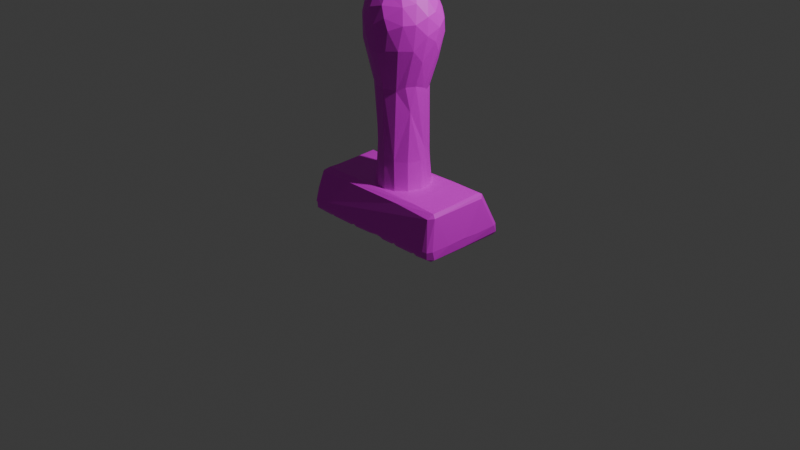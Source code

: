 # Source: stampThingie.blend  (saved by Blender 4.5.90; exported with 4.5.12 LTS)
import bpy
from mathutils import Matrix  # noqa: F401  (used for matrix-valued properties, if any)

bpy.ops.wm.read_factory_settings(use_empty=True)
scene = bpy.context.scene
scene.name = 'Scene'

# ---- collections
col_collection = bpy.data.collections.new('Collection'); scene.collection.children.link(col_collection)

# ---- images (referenced by path relative to the original .blend; pixels are not part of the script)
import os
ASSET_DIR = os.environ.get("B2B_ASSET_DIR", "")  # directory of the original .blend (textures are referenced by path, not embedded)
HERE = os.path.dirname(os.path.abspath(__file__))  # packed textures are extracted next to this script under _unpacked/

def load_image(name, relpath, width, height, colorspace="sRGB"):
    """Load a texture the original file referenced (path relative to the .blend, or extracted next to this script)."""
    p = next((c for c in (os.path.join(HERE, relpath), os.path.join(ASSET_DIR, relpath)) if relpath and os.path.exists(c)), "")
    if p:
        img = bpy.data.images.load(p, check_existing=True)
        img.name = name
    else:  # same state as the original file: an image datablock whose file is absent (Cycles renders it pink)
        img = bpy.data.images.new(name, width, height)
        img.source = "FILE"
        img.filepath = "//" + (relpath or name)
    img.colorspace_settings.name = colorspace
    return img
img_grid_png = load_image('grid.png', 'grid.png', 1024, 1024, 'sRGB')

# ---- materials (node trees are filled in below, after node groups)
mat_stampthingie = bpy.data.materials.new('stampThingie')

# ---- material node trees
mat_stampthingie.use_nodes = True; mat_stampthingie.node_tree.nodes.clear()
_N = mat_stampthingie.node_tree.nodes; _L = mat_stampthingie.node_tree.links
n0 = _N.new('ShaderNodeBsdfPrincipled'); n0.name = 'Principled BSDF'; n0.location = (-200, 100)
n1 = _N.new('ShaderNodeOutputMaterial'); n1.name = 'Material Output'; n1.location = (200, 100)
n2 = _N.new('ShaderNodeTexImage'); n2.name = 'Image Texture'; n2.location = (-490, 71)
n2.image = img_grid_png
_L.new(n0.outputs[0], n1.inputs[0])
_L.new(n2.outputs[0], n0.inputs[0])
n1.is_active_output = True

# ---- world
world_world = bpy.data.worlds.new('World'); scene.world = world_world
world_world.use_nodes = True; world_world.node_tree.nodes.clear()
_N = world_world.node_tree.nodes; _L = world_world.node_tree.links
n0 = _N.new('ShaderNodeOutputWorld'); n0.name = 'World Output'; n0.location = (200, 100)
n1 = _N.new('ShaderNodeBackground'); n1.name = 'Background'; n1.location = (-200, 100)
n1.inputs[0].default_value = (0.05088, 0.05088, 0.05088, 1.0)
_L.new(n1.outputs[0], n0.inputs[0])
n0.is_active_output = True
world_world.color = (0.05088, 0.05088, 0.05088)
world_world.sun_shadow_jitter_overblur = 0.0

# ---- cameras
cam_camera = bpy.data.cameras.new('Camera')
cam_camera.clip_end = 100.0
cam_camera.ortho_scale = 7.314

# ---- lights
light_light = bpy.data.lights.new('Light', 'POINT')
light_light.energy = 1000.0
light_light.shadow_soft_size = 0.1

# ---- meshes
me_stampthingie = bpy.data.meshes.new('stampthingie')
me_stampthingie.from_pydata([(-0.7781, 0.1435, 0.1092), (-0.7817, 0.3962, 0.1205), (-0.7747, -0.07333, 0.111), (-0.7795, -0.1266, 0.1208), (-0.7748, -0.4146, 0.1096), (-0.7426, -0.06677, -0.007832), (-0.774, -0.3532, 0.02617), (-0.7435, -0.4288, 0.2398), (-0.7768, 0.4314, 0.03481), (-0.7556, 0.4583, 0.1332), (-0.7404, -0.4542, 0.02204), (-0.7238, 0.0173, 0.4152), (-0.724, -0.3626, 0.4216), (-0.7262, 0.4863, 0.02094), (-0.7271, -0.4006, -0.007113), (-0.7209, -0.4849, 0.1094), (-0.7361, 0.2876, 0.398), (-0.7344, 0.4414, -0.006451), (-0.7184, -0.4751, 0.1012), (-0.7233, 0.4774, 0.1245), (-0.7095, -0.4746, 0.05027), (-0.6977, 0.2828, 0.4638), (-0.7012, 0.4086, 0.2701), (-0.6857, -0.3231, 0.453), (-0.6927, -0.4012, 0.4289), (-0.6781, 0.3025, 0.4493), (-0.6802, -0.04931, 0.4511), (-0.518, -0.2816, -0.006828), (-0.4865, 0.4879, 0.03885), (-0.5088, 0.1226, -0.007626), (-0.5008, -0.4725, 0.04982), (0.38, -0.4024, 0.435), (-0.5139, 0.448, -0.005646), (-0.529, -0.4434, 0.005247), (-0.3164, 0.2622, 0.4657), (-0.492, -0.3943, 0.01338), (-0.4759, 0.4518, 0.01389), (-0.4808, -0.04238, 0.01997), (-0.4804, 0.3806, 0.02541), (-0.4669, -0.4645, 0.02304), (-0.4562, -0.3676, -0.005447), (-0.4399, 0.473, -0.001086), (-0.4455, 0.153, -0.009622), (-0.1759, -0.3856, 0.4383), (0.4099, 0.4886, 0.06847), (-0.1933, 0.1694, -0.008978), (-0.2054, -0.353, -0.006899), (-0.2068, 0.4729, -0.0001743), (-0.1804, -0.06652, 0.4574), (-0.3247, -0.1148, 2.099), (-0.2171, -0.4511, 0.01195), (-0.1757, 0.03332, 0.4604), (-0.3442, 0.07793, 2.053), (-0.3041, 0.1739, 2.159), (-0.3397, 0.05746, 2.158), (-0.3075, 0.03717, 2.266), (-0.311, -0.09561, 2.216), (-0.3189, -0.05214, 1.914), (-0.3141, 0.06451, 1.871), (-0.2683, -0.1942, 1.926), (-0.2533, 0.1616, 1.78), (-0.2492, -0.2381, 2.138), (-0.2462, 0.1752, 2.288), (-0.2624, -0.1097, 2.305), (-0.1759, 0.07998, 1.454), (-0.2752, 0.2388, 2.02), (-0.2061, 0.2814, 2.169), (-0.2034, 0.1156, 2.381), (-0.1693, 0.4855, 0.06437), (-0.1339, 0.1317, 0.4635), (-0.1684, -0.3843, 0.02116), (-0.1603, -0.1388, 0.4577), (-0.1665, -0.07136, 0.7125), (-0.2008, -0.2486, 2.255), (-0.1951, 0.005151, 2.411), (-0.1683, 0.444, 0.02485), (-0.1553, 0.07444, 0.01955), (0.1634, 0.3965, 0.3), (-0.1758, -0.4746, 0.05813), (-0.162, 0.04549, 0.6988), (-0.2261, 0.2551, 1.9), (-0.1626, -0.3081, 1.925), (-0.131, 0.4867, 0.01843), (-0.1371, -0.4635, 0.02234), (-0.193, -0.03101, 1.453), (-0.1434, 0.1534, 1.478), (-0.1253, -0.06353, -0.008027), (-0.1308, -0.3743, -0.002982), (-0.1038, 0.1567, 0.7151), (-0.1721, -0.1303, 1.462), (-0.1243, 0.4459, -0.006463), (-0.1285, 0.3391, 2.023), (-0.12, -0.3423, 2.146), (-0.1839, -0.149, 2.374), (-0.08334, -0.2385, 0.4606), (0.007617, -0.2873, 0.4632), (-0.1313, -0.1559, 0.9125), (-0.1116, -0.2222, 1.496), (-0.1611, 0.2455, 2.302), (-0.1146, 0.3128, 1.861), (0.4969, 0.2746, 0.4848), (-0.09476, 0.1727, 1.299), (-0.04441, 0.2204, 1.46), (0.208, -0.4747, 0.05964), (-0.05208, 0.2122, 0.471), (-0.03926, -0.2606, 1.476), (-0.07243, -0.136, 2.45), (0.03867, -0.3644, -0.004252), (0.05518, -0.4489, 0.0187), (-0.06623, -0.3668, 2.033), (-0.02308, -0.2544, 0.7912), (-0.06283, 0.2879, 2.302), (-0.1306, -0.2686, 2.31), (-0.06079, 0.1174, 2.46), (0.3082, 0.3125, 0.4578), (-0.02743, 0.3488, 2.164), (-0.04176, -0.01474, 2.487), (-0.01739, -0.3625, 1.863), (0.03624, 0.002614, -0.008611), (-0.03265, -0.2718, 2.365), (0.07345, 0.4628, 0.004822), (-0.0002412, 0.2204, 1.239), (-0.05426, 0.1995, 2.41), (0.06914, 0.4883, 0.0355), (0.04368, 0.2475, 0.477), (-0.02006, -0.344, 2.249), (-0.0004234, 0.3512, 1.913), (0.06471, -0.4725, 0.04582), (0.0645, 0.3686, 2.061), (0.08272, -0.2836, 1.482), (0.06424, -0.3892, 2.105), (0.08086, -0.2776, 0.7804), (0.04439, 0.2335, 1.441), (0.1146, -0.3039, 0.4655), (0.1185, 0.3237, 2.246), (0.05524, 0.251, 2.371), (0.07425, 0.3375, 0.01922), (0.8187, -0.4141, 0.4191), (0.07182, -0.207, 0.02376), (0.1042, -0.2606, 2.389), (0.1074, 0.2163, -0.008095), (0.07136, 0.1524, 2.458), (0.103, -0.4072, -0.001214), (0.09219, -0.3624, 1.827), (0.08817, 0.04851, 2.492), (0.1434, 0.3519, 1.931), (0.8256, -0.4852, 0.1114), (0.1231, 0.2464, 0.4799), (0.1242, -0.3307, 2.284), (0.1946, -0.252, 0.7614), (0.1583, 0.2315, 1.487), (0.2085, 0.486, 0.03963), (0.1907, -0.4168, 0.002167), (0.1771, 0.4449, -0.005788), (0.1848, -0.1002, -0.005315), (0.1273, -0.09515, 2.478), (0.1788, -0.3557, 2.18), (0.1629, 0.1885, 2.42), (0.2063, -0.2338, 1.462), (0.2183, 0.2041, 0.01968), (0.2126, -0.4013, 0.0227), (0.2339, 0.2126, 0.4779), (0.2212, -0.2726, 0.4667), (0.1654, 0.2112, 1.269), (0.1879, -0.3506, 1.874), (0.2191, 0.4569, 0.02136), (0.2112, -0.123, 0.01934), (0.2462, -0.3798, -0.001247), (0.2547, 0.4658, -0.00337), (0.2537, -0.4639, 0.02599), (0.2393, 0.324, 2.112), (0.2582, 0.2509, 2.291), (0.2134, 0.04171, 2.461), (0.2627, 0.1504, 1.461), (0.2426, -0.2041, 2.375), (0.3154, 0.142, 0.4747), (0.2746, 0.1468, 0.7719), (0.2949, -0.1648, 0.7508), (0.2656, 0.2626, 1.772), (0.223, -0.353, 2.07), (0.2757, -0.179, 1.51), (0.2926, -0.2913, 1.884), (0.3018, -0.2409, 2.282), (0.2914, 0.172, 2.352), (0.28, 0.0882, 2.412), (0.3639, -0.01083, -0.007337), (0.2924, 0.08718, 1.439), (0.2943, -0.1329, 1.256), (0.359, -0.4364, 0.005705), (0.328, 0.1951, 1.726), (0.3696, 0.4639, -0.002621), (0.3935, -0.4743, 0.06409), (0.3194, -0.1843, 0.4685), (0.3241, 0.02266, 0.8897), (0.2849, -0.06217, 2.413), (0.3518, 0.0645, 0.4741), (0.3363, -0.02584, 0.7558), (0.3235, 0.008224, 1.478), (0.3846, -0.182, 1.88), (0.3155, 0.2735, 2.133), (0.3659, -0.04559, 0.471), (0.3203, -0.08687, 1.509), (0.361, 0.2442, 1.983), (0.3362, -0.2707, 2.123), (0.4031, -0.3953, 0.03164), (0.408, 0.4503, 0.02137), (0.4047, -0.08918, 0.02699), (0.4029, 0.2118, 0.02686), (0.3644, -0.1268, 2.306), (0.5551, -0.3434, 0.4716), (0.4104, 0.1121, 1.831), (0.3837, 0.1267, 2.278), (0.4439, 0.09182, -0.007349), (0.4474, -0.3722, -0.0008357), (0.4471, 0.4675, -0.00275), (0.4461, -0.4603, 0.02157), (0.3972, -0.08177, 1.759), (0.3569, 0.2053, 2.226), (0.4064, 0.1883, 2.126), (0.4078, -0.1761, 2.13), (0.3771, -0.001594, 2.331), (0.8751, -0.4745, 0.11), (0.4489, 0.03945, 1.942), (0.451, -0.06935, 2.014), (0.4616, 0.073, 2.072), (0.6641, -0.4744, 0.05774), (0.8349, 0.309, 0.4612), (0.6341, 0.4553, -0.006599), (0.631, -0.1659, -0.004087), (0.4404, -0.05517, 2.189), (0.6639, 0.4881, 0.03674), (0.4362, 0.04176, 2.217), (0.6314, -0.4352, 0.004546), (0.8559, 0.4773, 0.1277), (0.6723, 0.4638, 0.00319), (0.6707, 0.2439, 0.02554), (0.6637, -0.398, 0.01893), (0.8272, 0.2712, 0.4828), (0.6656, -0.15, 0.02776), (0.6946, -0.4318, -0.00213), (0.7181, 0.2189, -0.006681), (0.7079, -0.1414, -0.006762), (0.854, 0.4609, -0.005397), (0.8488, 0.4892, 0.03602), (0.868, -0.4655, 0.03392), (0.84, -0.3541, 0.4656), (0.8677, -0.4082, -0.005662), (0.8571, 0.284, 0.4703), (0.8927, 0.4287, 0.006208), (0.9067, -0.4011, 0.02354), (0.8724, -0.01824, -0.009475), (0.9067, 0.4511, 0.03414), (0.8728, -0.3699, 0.4308), (0.9019, 0.4457, 0.1249), (0.8781, 0.2582, 0.4404), (0.9108, -0.01056, 0.0261), (0.9163, 0.4073, 0.1174), (0.9159, 0.1598, 0.1122), (0.915, -0.2086, 0.1169), (0.9172, -0.005245, 0.1204), (0.9071, -0.426, 0.1155)], [], [(8, 0, 1), (6, 0, 8), (6, 2, 0), (0, 3, 1), (3, 16, 1), (2, 3, 0), (4, 2, 6), (4, 3, 2), (1, 9, 8), (5, 6, 8), (10, 4, 6), (12, 11, 3), (3, 4, 12), (8, 17, 5), (9, 1, 16), (3, 11, 16), (12, 4, 7), (13, 17, 8), (9, 13, 8), (19, 13, 9), (10, 6, 14), (7, 4, 15), (6, 5, 14), (15, 4, 18), (10, 18, 4), (10, 20, 18), (9, 16, 21), (11, 21, 16), (24, 12, 7), (19, 9, 22), (21, 22, 9), (12, 21, 11), (7, 15, 24), (24, 23, 12), (21, 25, 22), (26, 21, 12), (12, 23, 26), (5, 27, 14), (5, 17, 29), (17, 13, 32), (23, 24, 43), (29, 17, 32), (10, 33, 20), (13, 19, 28), (33, 10, 14), (31, 24, 15), (33, 30, 20), (26, 34, 21), (5, 29, 27), (13, 28, 32), (14, 27, 33), (21, 34, 25), (33, 27, 35), (30, 33, 35), (32, 28, 36), (38, 29, 32), (27, 37, 35), (38, 32, 36), (37, 29, 38), (37, 27, 29), (35, 39, 30), (40, 35, 37), (37, 38, 42), (35, 40, 39), (36, 41, 38), (36, 28, 41), (42, 40, 37), (41, 42, 38), (78, 18, 20), (22, 77, 19), (40, 46, 50), (30, 78, 20), (39, 78, 30), (22, 25, 77), (40, 42, 46), (28, 19, 68), (19, 44, 68), (39, 40, 50), (42, 45, 46), (41, 28, 47), (31, 43, 24), (39, 50, 78), (57, 49, 52), (49, 54, 52), (26, 51, 34), (57, 52, 58), (49, 56, 54), (54, 53, 52), (26, 71, 48), (58, 52, 65), (59, 49, 57), (54, 55, 53), (47, 28, 68), (52, 53, 65), (42, 41, 45), (56, 55, 54), (58, 65, 60), (41, 47, 45), (26, 23, 71), (57, 58, 84), (64, 58, 60), (63, 55, 56), (89, 59, 57), (53, 55, 62), (51, 69, 34), (26, 48, 51), (60, 65, 80), (49, 61, 56), (31, 15, 137), (66, 65, 53), (59, 61, 49), (62, 55, 67), (70, 50, 46), (84, 58, 64), (73, 56, 61), (70, 78, 50), (48, 72, 51), (62, 66, 53), (56, 73, 63), (63, 74, 55), (75, 47, 68), (45, 47, 75), (46, 45, 76), (70, 46, 76), (72, 79, 51), (64, 60, 85), (60, 80, 85), (55, 74, 67), (71, 72, 48), (89, 57, 84), (61, 59, 81), (45, 75, 76), (69, 104, 34), (23, 94, 71), (69, 51, 79), (82, 75, 68), (70, 87, 83), (79, 72, 84), (89, 84, 72), (75, 82, 90), (75, 86, 76), (70, 83, 78), (88, 69, 79), (79, 84, 64), (89, 72, 96), (93, 74, 63), (68, 44, 82), (70, 76, 86), (86, 87, 70), (71, 96, 72), (89, 97, 59), (59, 97, 81), (81, 92, 61), (62, 98, 66), (63, 73, 93), (96, 71, 94), (79, 64, 88), (91, 80, 65), (91, 65, 66), (61, 92, 73), (75, 90, 86), (103, 18, 78), (85, 80, 102), (102, 80, 99), (23, 95, 94), (97, 89, 96), (91, 99, 80), (25, 34, 100), (88, 64, 101), (67, 98, 62), (88, 104, 69), (101, 64, 85), (93, 73, 112), (87, 108, 83), (96, 105, 97), (93, 106, 74), (87, 107, 108), (23, 133, 95), (81, 109, 92), (94, 110, 96), (96, 110, 105), (101, 85, 121), (111, 66, 98), (67, 74, 113), (86, 90, 118), (114, 25, 100), (121, 85, 102), (91, 66, 115), (115, 66, 111), (73, 92, 112), (106, 116, 74), (81, 97, 105), (74, 116, 113), (82, 44, 123), (88, 101, 104), (105, 117, 81), (81, 117, 109), (67, 122, 98), (82, 120, 90), (112, 119, 93), (87, 86, 107), (34, 104, 124), (110, 94, 95), (104, 101, 121), (111, 98, 122), (67, 113, 122), (119, 106, 93), (91, 126, 99), (112, 92, 125), (90, 120, 118), (108, 127, 83), (83, 127, 78), (78, 127, 103), (119, 112, 125), (120, 82, 123), (124, 104, 121), (126, 91, 128), (86, 118, 107), (115, 128, 91), (124, 147, 34), (25, 114, 77), (126, 102, 99), (109, 130, 92), (133, 131, 95), (131, 110, 95), (121, 102, 132), (110, 129, 105), (126, 132, 102), (92, 130, 125), (120, 136, 118), (108, 107, 138), (117, 105, 129), (136, 138, 118), (118, 138, 107), (110, 131, 129), (135, 111, 122), (106, 119, 139), (138, 142, 108), (147, 124, 121), (117, 130, 109), (115, 111, 134), (140, 138, 136), (108, 142, 127), (147, 121, 132), (130, 117, 143), (134, 111, 135), (141, 122, 113), (113, 116, 144), (140, 136, 120), (138, 140, 142), (129, 143, 117), (125, 148, 119), (123, 44, 151), (15, 18, 146), (43, 209, 23), (130, 148, 125), (141, 135, 122), (106, 155, 116), (34, 147, 100), (145, 132, 126), (113, 144, 141), (106, 139, 155), (126, 128, 145), (119, 148, 139), (153, 140, 120), (142, 154, 152), (142, 103, 127), (23, 209, 133), (163, 147, 132), (123, 151, 120), (140, 154, 142), (150, 163, 132), (131, 149, 129), (150, 132, 145), (120, 151, 153), (142, 152, 103), (31, 209, 43), (131, 162, 149), (128, 115, 134), (131, 133, 162), (155, 144, 116), (154, 140, 153), (146, 137, 15), (130, 156, 148), (143, 164, 130), (149, 158, 129), (157, 135, 141), (165, 153, 151), (153, 159, 154), (154, 166, 160), (154, 160, 152), (147, 161, 100), (161, 147, 163), (129, 164, 143), (130, 179, 156), (134, 135, 157), (153, 165, 159), (154, 159, 166), (160, 103, 152), (158, 164, 129), (130, 164, 179), (141, 144, 157), (134, 170, 128), (145, 128, 170), (139, 174, 155), (168, 165, 151), (165, 168, 159), (159, 167, 166), (161, 163, 176), (167, 159, 168), (166, 167, 160), (160, 169, 103), (160, 167, 169), (144, 172, 157), (163, 150, 173), (150, 178, 173), (145, 178, 150), (171, 134, 157), (144, 155, 172), (161, 176, 175), (192, 149, 162), (149, 192, 177), (173, 176, 163), (158, 187, 180), (164, 158, 181), (168, 185, 167), (162, 209, 192), (187, 149, 177), (149, 187, 158), (156, 182, 148), (168, 151, 44), (161, 175, 100), (176, 173, 186), (134, 171, 170), (139, 182, 174), (182, 139, 148), (155, 174, 194), (168, 190, 185), (169, 191, 103), (181, 179, 164), (157, 172, 184), (209, 162, 133), (172, 155, 194), (188, 169, 167), (173, 178, 189), (178, 145, 202), (145, 170, 202), (183, 171, 157), (188, 191, 169), (203, 156, 179), (157, 184, 183), (168, 44, 190), (193, 175, 176), (193, 176, 186), (177, 196, 187), (156, 203, 182), (195, 175, 193), (192, 200, 177), (177, 200, 196), (186, 197, 193), (187, 201, 180), (173, 189, 186), (180, 198, 158), (103, 191, 18), (196, 195, 193), (196, 193, 187), (198, 181, 158), (179, 181, 203), (167, 185, 188), (200, 195, 196), (193, 197, 201), (187, 193, 201), (189, 178, 202), (199, 170, 171), (184, 172, 194), (170, 199, 202), (200, 100, 195), (207, 185, 190), (188, 185, 204), (201, 216, 180), (198, 180, 216), (183, 217, 171), (185, 207, 206), (206, 204, 185), (188, 204, 191), (197, 186, 210), (199, 171, 217), (220, 184, 194), (174, 208, 194), (205, 190, 44), (190, 205, 207), (192, 209, 200), (208, 174, 182), (195, 100, 175), (186, 189, 210), (202, 199, 218), (184, 211, 183), (183, 211, 217), (214, 207, 205), (207, 212, 206), (201, 197, 216), (219, 182, 203), (211, 184, 220), (214, 205, 44), (206, 212, 213), (213, 204, 206), (191, 204, 215), (198, 203, 181), (218, 199, 217), (208, 220, 194), (207, 214, 212), (219, 203, 198), (204, 213, 215), (189, 202, 210), (100, 200, 209), (222, 197, 210), (216, 197, 222), (219, 208, 182), (191, 221, 18), (217, 211, 218), (220, 231, 211), (18, 221, 146), (202, 218, 224), (219, 229, 208), (208, 229, 220), (223, 216, 222), (210, 202, 224), (223, 198, 216), (198, 223, 219), (231, 220, 229), (215, 225, 191), (231, 218, 211), (214, 227, 212), (213, 212, 228), (224, 222, 210), (231, 224, 218), (215, 232, 225), (223, 229, 219), (223, 222, 224), (223, 224, 229), (224, 231, 229), (19, 77, 233), (215, 213, 232), (44, 19, 233), (212, 227, 228), (191, 225, 221), (228, 232, 213), (44, 230, 214), (77, 114, 226), (226, 114, 100), (227, 214, 230), (100, 237, 226), (232, 238, 236), (232, 228, 238), (234, 227, 230), (235, 227, 234), (235, 228, 227), (238, 228, 235), (232, 236, 225), (209, 237, 100), (235, 240, 238), (241, 239, 238), (238, 239, 236), (225, 236, 239), (230, 44, 233), (240, 241, 238), (235, 234, 240), (233, 77, 226), (209, 31, 245), (241, 246, 239), (242, 234, 230), (243, 242, 230), (230, 233, 243), (225, 244, 221), (31, 137, 245), (234, 242, 240), (241, 240, 250), (239, 244, 225), (209, 245, 237), (246, 241, 250), (244, 239, 246), (240, 242, 250), (247, 226, 237), (237, 245, 247), (137, 221, 252), (252, 245, 137), (146, 221, 137), (245, 252, 247), (242, 248, 250), (252, 254, 247), (242, 243, 251), (243, 233, 251), (253, 226, 247), (221, 260, 252), (248, 242, 251), (233, 226, 253), (246, 250, 249), (254, 253, 247), (233, 253, 251), (250, 255, 249), (246, 249, 244), (244, 260, 221), (259, 254, 252), (255, 250, 248), (244, 249, 260), (260, 258, 252), (251, 255, 248), (256, 253, 254), (259, 257, 254), (256, 251, 253), (255, 251, 256), (255, 256, 257), (257, 256, 254), (255, 257, 258), (258, 257, 259), (249, 255, 258), (249, 258, 260), (258, 259, 252)])
_uv = me_stampthingie.uv_layers.new(name='UVMap')
_uv.uv.foreach_set('vector', [0.2454, 0.1279, 0.2397, 0.1398, 0.2397, 0.1279, 0.1587, 0.1774, 0.1345, 0.1774, 0.1345, 0.1893, 0.2087, 0.2264, 0.2087, 0.2145, 0.2206, 0.2145, 0.184, 0.2145, 0.184, 0.2264, 0.1959, 0.2145, 0.1592, 0.115, 0.1592, 0.09075, 0.1711, 0.09075, 0.1592, 0.2454, 0.1592, 0.248, 0.1711, 0.2454, 0.2423, 0.2145, 0.2366, 0.2264, 0.2366, 0.2145, 0.2206, 0.2454, 0.2087, 0.2454, 0.2087, 0.248, 0.2056, 0.2207, 0.2082, 0.2207, 0.2056, 0.2264, 0.1589, 0.1894, 0.1589, 0.1775, 0.1346, 0.1894, 0.1587, 0.2207, 0.153, 0.2207, 0.153, 0.2264, 0.1716, 0.2202, 0.1716, 0.2083, 0.1835, 0.2083, 0.1718, 0.2204, 0.1836, 0.2204, 0.1836, 0.2085, 0.2366, 0.1526, 0.2392, 0.1526, 0.2366, 0.1769, 0.1097, 0.2511, 0.1097, 0.2485, 0.1216, 0.2485, 0.1963, 0.2016, 0.1963, 0.1897, 0.2082, 0.1897, 0.2366, 0.115, 0.2423, 0.1031, 0.2366, 0.1031, 0.2423, 0.2454, 0.2397, 0.2454, 0.2397, 0.248, 0.1871, 0.1583, 0.1897, 0.1526, 0.1871, 0.1526, 0.184, 0.1526, 0.184, 0.1583, 0.1866, 0.1526, 0.2392, 0.2454, 0.2366, 0.248, 0.2366, 0.2454, 0.1932, 0.1583, 0.1932, 0.1526, 0.1959, 0.1526, 0.1716, 0.2485, 0.1835, 0.2485, 0.1716, 0.2511, 0.1989, 0.2207, 0.1979, 0.2233, 0.1979, 0.2207, 0.2335, 0.248, 0.2335, 0.2454, 0.2361, 0.2454, 0.202, 0.2176, 0.1994, 0.2176, 0.1994, 0.2202, 0.2427, 0.115, 0.2427, 0.1031, 0.2454, 0.1031, 0.233, 0.2485, 0.2211, 0.2511, 0.2211, 0.2485, 0.2454, 0.1155, 0.2427, 0.1155, 0.2427, 0.1274, 0.2051, 0.2207, 0.2041, 0.2207, 0.2041, 0.2264, 0.1092, 0.2454, 0.09734, 0.2454, 0.09734, 0.2511, 0.1716, 0.115, 0.1835, 0.09075, 0.1716, 0.09075, 0.2424, 0.1152, 0.2367, 0.1152, 0.2424, 0.1033, 0.1989, 0.2176, 0.1963, 0.2202, 0.1963, 0.2176, 0.2335, 0.2434, 0.2335, 0.2423, 0.2454, 0.2423, 0.184, 0.1402, 0.184, 0.1521, 0.1959, 0.1402, 0.2454, 0.2269, 0.2427, 0.2269, 0.2427, 0.2388, 0.2211, 0.1026, 0.2211, 0.09075, 0.233, 0.09075, 0.08497, 0.2016, 0.1092, 0.1897, 0.08497, 0.1897, 0.2454, 0.2145, 0.2427, 0.2145, 0.2427, 0.2264, 0.1963, 0.2423, 0.1963, 0.2449, 0.2206, 0.2423, 0.1097, 0.2016, 0.1216, 0.1897, 0.1097, 0.1897, 0.2454, 0.2021, 0.2427, 0.214, 0.2427, 0.2021, 0.1716, 0.2423, 0.1716, 0.248, 0.1835, 0.2423, 0.2455, 0.2147, 0.2429, 0.2265, 0.2455, 0.2265, 0.1716, 0.1521, 0.1716, 0.1279, 0.1835, 0.1279, 0.2335, 0.2392, 0.2335, 0.2418, 0.2454, 0.2392, 0.1094, 0.1899, 0.08513, 0.2018, 0.1094, 0.2018, 0.184, 0.165, 0.1959, 0.165, 0.184, 0.1769, 0.2427, 0.2016, 0.2454, 0.1897, 0.2427, 0.1897, 0.134, 0.2423, 0.1221, 0.248, 0.1221, 0.2423, 0.2454, 0.1402, 0.2443, 0.1521, 0.2443, 0.1402, 0.1928, 0.1526, 0.1902, 0.1583, 0.1902, 0.1526, 0.202, 0.2145, 0.1994, 0.2145, 0.1994, 0.2171, 0.2361, 0.2485, 0.235, 0.2496, 0.235, 0.2485, 0.2087, 0.2485, 0.2206, 0.2485, 0.2087, 0.2511, 0.2335, 0.1279, 0.2335, 0.1398, 0.2392, 0.1279, 0.1301, 0.1979, 0.1366, 0.1819, 0.1301, 0.1819, 0.1468, 0.2449, 0.1468, 0.2392, 0.1587, 0.2392, 0.1589, 0.2451, 0.147, 0.2451, 0.1589, 0.2394, 0.1976, 0.2208, 0.1976, 0.2234, 0.1965, 0.2234, 0.2443, 0.165, 0.2454, 0.165, 0.2443, 0.1769, 0.09686, 0.2021, 0.08497, 0.214, 0.08497, 0.2021, 0.1963, 0.2145, 0.1989, 0.2145, 0.1963, 0.2171, 0.1471, 0.1608, 0.1311, 0.1608, 0.1471, 0.1448, 0.2362, 0.2497, 0.2362, 0.2487, 0.2352, 0.2497, 0.1092, 0.2021, 0.09734, 0.214, 0.09734, 0.2021, 0.08497, 0.2449, 0.09686, 0.2392, 0.08497, 0.2392, 0.2304, 0.214, 0.233, 0.1897, 0.2304, 0.1897, 0.08497, 0.1774, 0.1092, 0.1774, 0.08497, 0.1893, 0.2304, 0.1274, 0.2304, 0.1155, 0.2361, 0.1155, 0.1094, 0.2142, 0.1094, 0.2023, 0.09751, 0.2142, 0.2208, 0.2482, 0.2089, 0.2482, 0.2208, 0.2456, 0.1094, 0.1775, 0.1094, 0.1894, 0.08513, 0.1894, 0.1345, 0.165, 0.1587, 0.165, 0.1345, 0.1769, 0.1221, 0.2021, 0.134, 0.2021, 0.1221, 0.214, 0.1092, 0.1402, 0.08497, 0.1645, 0.08497, 0.1402, 0.2362, 0.1275, 0.2305, 0.1275, 0.2362, 0.1157, 0.1589, 0.1652, 0.1589, 0.177, 0.1346, 0.177, 0.2412, 0.1402, 0.2438, 0.1402, 0.2412, 0.1521, 0.1094, 0.1404, 0.1094, 0.1647, 0.08513, 0.1647, 0.1959, 0.2485, 0.184, 0.2485, 0.184, 0.2511, 0.3795, 0.2062, 0.3795, 0.2171, 0.3904, 0.2062, 0.3455, 0.2284, 0.3455, 0.2232, 0.3507, 0.2232, 0.1713, 0.09091, 0.1594, 0.1152, 0.1713, 0.1152, 0.4243, 0.1723, 0.4191, 0.1832, 0.4191, 0.1723, 0.3564, 0.2176, 0.3512, 0.2176, 0.3512, 0.2228, 0.3455, 0.2176, 0.3455, 0.2228, 0.3507, 0.2176, 0.1965, 0.2451, 0.2208, 0.2425, 0.2208, 0.2451, 0.3399, 0.2284, 0.3399, 0.2232, 0.3451, 0.2232, 0.3229, 0.2426, 0.3338, 0.2374, 0.3229, 0.2374, 0.3342, 0.2232, 0.3394, 0.2232, 0.3342, 0.2284, 0.1836, 0.2513, 0.1718, 0.2513, 0.1836, 0.2487, 0.3451, 0.2176, 0.3399, 0.2176, 0.3399, 0.2228, 0.196, 0.177, 0.196, 0.1652, 0.1841, 0.177, 0.3342, 0.2228, 0.3342, 0.2176, 0.3394, 0.2176, 0.4163, 0.1949, 0.4163, 0.2058, 0.4215, 0.1949, 0.1711, 0.2083, 0.1592, 0.2083, 0.1592, 0.2202, 0.08497, 0.165, 0.08497, 0.1769, 0.1092, 0.165, 0.4073, 0.1044, 0.4021, 0.1044, 0.4021, 0.1266, 0.3224, 0.2374, 0.3448, 0.2387, 0.3448, 0.2335, 0.4073, 0.1779, 0.4021, 0.1832, 0.4021, 0.1779, 0.4021, 0.1718, 0.4021, 0.1496, 0.4073, 0.1496, 0.4017, 0.1779, 0.3965, 0.1832, 0.3965, 0.1779, 0.2087, 0.2388, 0.2087, 0.2331, 0.2206, 0.2331, 0.2087, 0.214, 0.2087, 0.1897, 0.2144, 0.1897, 0.4021, 0.1775, 0.4073, 0.1723, 0.4021, 0.1723, 0.3965, 0.1723, 0.3965, 0.1775, 0.4017, 0.1723, 0.1345, 0.1155, 0.1345, 0.1398, 0.1587, 0.1155, 0.34, 0.2229, 0.3452, 0.2177, 0.3452, 0.2229, 0.4017, 0.2345, 0.3908, 0.2398, 0.3908, 0.2345, 0.4018, 0.1776, 0.4018, 0.1724, 0.3966, 0.1776, 0.2056, 0.2176, 0.2056, 0.2202, 0.2082, 0.2176, 0.413, 0.1044, 0.4078, 0.1266, 0.4078, 0.1044, 0.4017, 0.1553, 0.3965, 0.1605, 0.3965, 0.1553, 0.2362, 0.2456, 0.2336, 0.2482, 0.2362, 0.2482, 0.3455, 0.2345, 0.3564, 0.2345, 0.3455, 0.2398, 0.396, 0.1553, 0.3908, 0.1605, 0.3908, 0.1553, 0.4017, 0.1496, 0.3965, 0.1549, 0.3965, 0.1496, 0.3908, 0.1496, 0.3908, 0.1549, 0.396, 0.1496, 0.2424, 0.2482, 0.2398, 0.2482, 0.2424, 0.2456, 0.2397, 0.2388, 0.2423, 0.2269, 0.2397, 0.2269, 0.134, 0.2145, 0.1097, 0.2202, 0.1097, 0.2145, 0.2237, 0.1774, 0.2211, 0.1774, 0.2211, 0.2016, 0.3334, 0.2359, 0.3334, 0.2306, 0.3443, 0.2306, 0.4328, 0.1949, 0.4304, 0.2058, 0.4304, 0.1949, 0.3226, 0.2427, 0.3226, 0.2375, 0.3449, 0.2388, 0.3509, 0.2234, 0.3457, 0.2286, 0.3509, 0.2286, 0.4245, 0.2488, 0.4136, 0.2512, 0.4245, 0.2512, 0.3448, 0.2245, 0.3338, 0.2232, 0.3448, 0.2193, 0.4304, 0.1152, 0.4304, 0.1044, 0.4356, 0.1044, 0.2087, 0.2269, 0.2206, 0.2269, 0.2087, 0.2326, 0.2211, 0.165, 0.2268, 0.165, 0.2211, 0.1769, 0.1092, 0.2269, 0.08497, 0.2326, 0.08497, 0.2269, 0.3792, 0.2432, 0.3792, 0.2484, 0.3683, 0.2484, 0.2051, 0.2176, 0.2025, 0.2176, 0.2025, 0.2202, 0.201, 0.2207, 0.202, 0.2207, 0.201, 0.2233, 0.413, 0.1723, 0.4078, 0.1723, 0.4078, 0.1945, 0.3448, 0.2302, 0.3448, 0.225, 0.3338, 0.2289, 0.2053, 0.2177, 0.2027, 0.2204, 0.2053, 0.2204, 0.2149, 0.214, 0.2206, 0.1897, 0.2149, 0.1897, 0.2084, 0.2177, 0.2084, 0.2204, 0.2058, 0.2204, 0.3908, 0.2341, 0.4017, 0.2289, 0.3908, 0.2289, 0.3449, 0.2303, 0.3339, 0.229, 0.3339, 0.2342, 0.3682, 0.1832, 0.379, 0.161, 0.3682, 0.161, 0.3965, 0.144, 0.3965, 0.1492, 0.4017, 0.144, 0.2305, 0.2142, 0.2331, 0.1899, 0.2331, 0.2142, 0.1959, 0.2269, 0.184, 0.2326, 0.184, 0.2269, 0.2458, 0.1026, 0.2458, 0.09075, 0.2469, 0.09075, 0.4134, 0.1492, 0.4243, 0.1383, 0.4134, 0.1383, 0.3568, 0.2341, 0.3568, 0.2289, 0.379, 0.2289, 0.4187, 0.1496, 0.4134, 0.1718, 0.4134, 0.1496, 0.4358, 0.1045, 0.4358, 0.1154, 0.4306, 0.1154, 0.3344, 0.2229, 0.3396, 0.2229, 0.3396, 0.2177, 0.396, 0.144, 0.3908, 0.1492, 0.3908, 0.144, 0.3564, 0.2289, 0.3342, 0.2289, 0.3342, 0.2341, 0.4079, 0.1946, 0.4131, 0.1724, 0.4131, 0.1946, 0.3965, 0.1435, 0.4017, 0.1383, 0.3965, 0.1383, 0.3908, 0.1435, 0.396, 0.1383, 0.3908, 0.1383, 0.3224, 0.2119, 0.3172, 0.2171, 0.3172, 0.2119, 0.2367, 0.177, 0.2393, 0.177, 0.2393, 0.1528, 0.134, 0.09075, 0.1097, 0.115, 0.1097, 0.09075, 0.4075, 0.1267, 0.4075, 0.1045, 0.4023, 0.1267, 0.4078, 0.1718, 0.413, 0.1496, 0.4078, 0.1496, 0.2403, 0.1643, 0.09096, 0.1994, 0.09096, 0.1643, 0.3445, 0.2251, 0.3445, 0.2303, 0.3223, 0.2303, 0.3116, 0.2171, 0.3116, 0.2119, 0.3168, 0.2119, 0.134, 0.1155, 0.1097, 0.1155, 0.1097, 0.1398, 0.3455, 0.1718, 0.3564, 0.1496, 0.3455, 0.1496, 0.3172, 0.2115, 0.3224, 0.2062, 0.3172, 0.2062, 0.391, 0.2342, 0.4018, 0.229, 0.4018, 0.2342, 0.3677, 0.2487, 0.3568, 0.2511, 0.3568, 0.2487, 0.3116, 0.2115, 0.3168, 0.2062, 0.3116, 0.2062, 0.2268, 0.2021, 0.2211, 0.214, 0.2211, 0.2021, 0.3338, 0.2345, 0.3448, 0.2306, 0.3448, 0.233, 0.3965, 0.1327, 0.4017, 0.1327, 0.3965, 0.1379, 0.1871, 0.1645, 0.1871, 0.1588, 0.1897, 0.1588, 0.1487, 0.2578, 0.1837, 0.1085, 0.1487, 0.1085, 0.3908, 0.1379, 0.3908, 0.1327, 0.396, 0.1327, 0.3334, 0.2245, 0.3002, 0.2176, 0.3111, 0.2176, 0.3565, 0.172, 0.3457, 0.172, 0.3565, 0.1498, 0.3568, 0.2345, 0.3677, 0.2345, 0.3568, 0.2398, 0.4017, 0.127, 0.3965, 0.1322, 0.3965, 0.127, 0.3565, 0.2229, 0.3513, 0.2229, 0.3565, 0.2177, 0.1094, 0.1652, 0.08513, 0.177, 0.1094, 0.177, 0.1836, 0.1523, 0.1836, 0.128, 0.1718, 0.1523, 0.4134, 0.2284, 0.4187, 0.2176, 0.4134, 0.2176, 0.3962, 0.1437, 0.3962, 0.1385, 0.391, 0.1437, 0.3339, 0.2427, 0.323, 0.2427, 0.3339, 0.2375, 0.3908, 0.127, 0.3908, 0.1322, 0.396, 0.127, 0.3966, 0.1607, 0.4018, 0.1607, 0.4018, 0.1555, 0.3904, 0.2345, 0.3682, 0.2345, 0.3682, 0.2369, 0.4018, 0.1385, 0.4018, 0.1437, 0.3966, 0.1437, 0.09686, 0.2145, 0.08497, 0.2264, 0.08497, 0.2145, 0.3342, 0.1496, 0.3342, 0.1718, 0.3451, 0.1496, 0.4131, 0.1498, 0.4131, 0.172, 0.4079, 0.172, 0.3965, 0.1213, 0.3965, 0.1266, 0.4017, 0.1213, 0.396, 0.1213, 0.3908, 0.1266, 0.3908, 0.1213, 0.2429, 0.2142, 0.2455, 0.2023, 0.2455, 0.2142, 0.4018, 0.1324, 0.3966, 0.1324, 0.4018, 0.1272, 0.2211, 0.2269, 0.233, 0.2269, 0.2211, 0.2326, 0.2242, 0.1893, 0.2242, 0.1774, 0.2299, 0.1774, 0.4243, 0.2345, 0.4134, 0.2398, 0.4134, 0.2345, 0.4021, 0.1492, 0.4073, 0.127, 0.4021, 0.127, 0.4075, 0.1833, 0.4023, 0.1833, 0.4075, 0.1781, 0.3962, 0.1272, 0.3962, 0.1324, 0.391, 0.1324, 0.3965, 0.1209, 0.3965, 0.1157, 0.4017, 0.1157, 0.3226, 0.2121, 0.3174, 0.2173, 0.3226, 0.2173, 0.3908, 0.1209, 0.396, 0.1157, 0.3908, 0.1157, 0.1345, 0.214, 0.1345, 0.2083, 0.1587, 0.2083, 0.2443, 0.1774, 0.2454, 0.1774, 0.2443, 0.1893, 0.2211, 0.2454, 0.233, 0.2454, 0.2211, 0.248, 0.09751, 0.2513, 0.1094, 0.2513, 0.1094, 0.2456, 0.3965, 0.11, 0.4017, 0.11, 0.3965, 0.1152, 0.2445, 0.1894, 0.2455, 0.1775, 0.2455, 0.1894, 0.4191, 0.1496, 0.4215, 0.1496, 0.4191, 0.1718, 0.3908, 0.11, 0.3908, 0.1152, 0.396, 0.11, 0.1716, 0.2361, 0.1716, 0.2418, 0.1835, 0.2361, 0.3965, 0.1044, 0.4017, 0.1044, 0.3965, 0.1096, 0.2273, 0.2021, 0.2299, 0.2021, 0.2273, 0.2264, 0.1835, 0.1774, 0.1592, 0.1893, 0.1592, 0.1774, 0.3565, 0.229, 0.3344, 0.2342, 0.3565, 0.2342, 0.3908, 0.1044, 0.3908, 0.1096, 0.396, 0.1044, 0.4219, 0.1157, 0.4219, 0.1266, 0.4271, 0.1157, 0.4245, 0.2399, 0.4245, 0.2347, 0.4136, 0.2399, 0.3904, 0.2374, 0.3795, 0.2426, 0.3795, 0.2374, 0.3908, 0.1945, 0.396, 0.1723, 0.3908, 0.1723, 0.3449, 0.2247, 0.3339, 0.2234, 0.3339, 0.2286, 0.3966, 0.1097, 0.4018, 0.1045, 0.4018, 0.1097, 0.196, 0.227, 0.196, 0.2327, 0.1841, 0.2327, 0.1587, 0.2021, 0.153, 0.2021, 0.153, 0.2078, 0.379, 0.2062, 0.3568, 0.2062, 0.3568, 0.2115, 0.09702, 0.2147, 0.08513, 0.2265, 0.09702, 0.2265, 0.2304, 0.1893, 0.2304, 0.1774, 0.2361, 0.1774, 0.3962, 0.1946, 0.391, 0.1946, 0.3962, 0.1724, 0.3507, 0.2062, 0.3455, 0.2115, 0.3455, 0.2062, 0.3512, 0.2058, 0.3512, 0.2006, 0.3564, 0.2006, 0.2213, 0.2482, 0.2331, 0.2482, 0.2331, 0.2456, 0.4193, 0.172, 0.4216, 0.172, 0.4216, 0.1498, 0.3455, 0.2058, 0.3507, 0.2006, 0.3455, 0.2006, 0.3962, 0.1154, 0.391, 0.1154, 0.3962, 0.1102, 0.1341, 0.2204, 0.1099, 0.2204, 0.1341, 0.2147, 0.1491, 0.1819, 0.1491, 0.1979, 0.1556, 0.1819, 0.379, 0.127, 0.3568, 0.127, 0.3568, 0.1379, 0.4219, 0.2284, 0.4219, 0.2176, 0.4271, 0.2176, 0.3738, 0.2058, 0.379, 0.2006, 0.3738, 0.2006, 0.3682, 0.2058, 0.3734, 0.2006, 0.3682, 0.2006, 0.391, 0.1607, 0.3962, 0.1607, 0.3962, 0.1555, 0.1778, 0.1954, 0.1778, 0.1897, 0.1835, 0.1897, 0.1097, 0.1774, 0.134, 0.1774, 0.1097, 0.1893, 0.4248, 0.1152, 0.4248, 0.1044, 0.43, 0.1044, 0.3792, 0.2059, 0.3792, 0.2007, 0.374, 0.2059, 0.09734, 0.2449, 0.1092, 0.2392, 0.09734, 0.2392, 0.163, 0.1007, 0.1565, 0.1007, 0.1565, 0.2501, 0.08497, 0.1155, 0.08497, 0.1398, 0.1092, 0.1155, 0.3682, 0.2001, 0.3734, 0.1949, 0.3682, 0.1949, 0.3851, 0.1152, 0.3851, 0.11, 0.3904, 0.11, 0.3568, 0.2454, 0.3677, 0.2402, 0.3568, 0.2402, 0.1592, 0.1769, 0.1592, 0.1526, 0.1711, 0.1526, 0.4023, 0.172, 0.4075, 0.1498, 0.4075, 0.172, 0.3795, 0.1152, 0.3847, 0.11, 0.3795, 0.11, 0.3795, 0.1945, 0.3904, 0.1836, 0.3795, 0.1836, 0.391, 0.1267, 0.3962, 0.1215, 0.3962, 0.1267, 0.3851, 0.1096, 0.3904, 0.1044, 0.3851, 0.1044, 0.2211, 0.2392, 0.233, 0.2392, 0.2211, 0.2449, 0.2392, 0.1402, 0.2335, 0.1521, 0.2335, 0.1402, 0.196, 0.1585, 0.196, 0.1528, 0.1934, 0.1585, 0.1341, 0.1157, 0.1099, 0.1399, 0.1341, 0.1399, 0.3792, 0.1946, 0.357, 0.1946, 0.3792, 0.1838, 0.2053, 0.2265, 0.2053, 0.2208, 0.2042, 0.2265, 0.196, 0.1404, 0.196, 0.1523, 0.1841, 0.1523, 0.3448, 0.2443, 0.3224, 0.243, 0.3448, 0.2391, 0.4131, 0.1493, 0.4079, 0.1493, 0.4131, 0.1272, 0.3851, 0.127, 0.3904, 0.127, 0.3851, 0.1492, 0.184, 0.1645, 0.1866, 0.1588, 0.184, 0.1588, 0.1867, 0.159, 0.1867, 0.1647, 0.1841, 0.1647, 0.1836, 0.177, 0.1718, 0.177, 0.1836, 0.1528, 0.4277, 0.2286, 0.433, 0.2177, 0.433, 0.2286, 0.3966, 0.121, 0.4018, 0.121, 0.4018, 0.1158, 0.4273, 0.1158, 0.4273, 0.1267, 0.4221, 0.1267, 0.3962, 0.1158, 0.3962, 0.121, 0.391, 0.121, 0.1341, 0.2023, 0.1341, 0.2142, 0.1223, 0.2142, 0.1345, 0.09075, 0.1587, 0.09075, 0.1345, 0.115, 0.3792, 0.1951, 0.3792, 0.2003, 0.374, 0.2003, 0.4221, 0.2286, 0.4273, 0.2286, 0.4273, 0.2177, 0.3564, 0.1949, 0.3342, 0.1949, 0.3342, 0.2001, 0.3847, 0.1044, 0.3795, 0.1096, 0.3795, 0.1044, 0.1979, 0.2238, 0.1979, 0.2264, 0.1989, 0.2238, 0.1841, 0.2265, 0.196, 0.2265, 0.196, 0.2147, 0.2398, 0.2389, 0.2424, 0.2389, 0.2424, 0.227, 0.2443, 0.1645, 0.2443, 0.1526, 0.2454, 0.1526, 0.2208, 0.227, 0.2208, 0.2327, 0.2089, 0.2327, 0.4023, 0.1493, 0.4075, 0.1493, 0.4075, 0.1272, 0.4301, 0.1045, 0.4249, 0.1154, 0.4301, 0.1154, 0.3848, 0.1102, 0.3796, 0.1154, 0.3848, 0.1154, 0.3962, 0.1328, 0.3962, 0.138, 0.391, 0.138, 0.1963, 0.2454, 0.1963, 0.248, 0.2082, 0.2454, 0.2471, 0.1028, 0.2471, 0.09091, 0.246, 0.1028, 0.1471, 0.1989, 0.1471, 0.1829, 0.1406, 0.1989, 0.3847, 0.127, 0.3795, 0.1492, 0.3795, 0.127, 0.3085, 0.2511, 0.333, 0.242, 0.3085, 0.2459, 0.3851, 0.1213, 0.3851, 0.1266, 0.3904, 0.1213, 0.3796, 0.2173, 0.3905, 0.2173, 0.3905, 0.2064, 0.4018, 0.2347, 0.4018, 0.2399, 0.391, 0.2399, 0.43, 0.2062, 0.4248, 0.2062, 0.4248, 0.2171, 0.2335, 0.2496, 0.2335, 0.2485, 0.2345, 0.2485, 0.2335, 0.2439, 0.2335, 0.2449, 0.2454, 0.2439, 0.1963, 0.1645, 0.2082, 0.1526, 0.1963, 0.1526, 0.3732, 0.2491, 0.4796, 0.09585, 0.4464, 0.2491, 0.1465, 0.1404, 0.1465, 0.1647, 0.1346, 0.1647, 0.2336, 0.2451, 0.2455, 0.2451, 0.2455, 0.244, 0.2022, 0.2147, 0.2022, 0.2173, 0.1996, 0.2173, 0.2007, 0.2234, 0.1996, 0.2234, 0.2007, 0.2208, 0.3117, 0.2173, 0.3169, 0.2173, 0.3169, 0.2121, 0.4276, 0.1379, 0.4276, 0.127, 0.4328, 0.127, 0.3342, 0.2459, 0.3451, 0.2459, 0.3342, 0.2511, 0.4073, 0.1836, 0.3965, 0.1836, 0.3965, 0.1945, 0.3452, 0.2286, 0.34, 0.2286, 0.3452, 0.2234, 0.3795, 0.1213, 0.3795, 0.1266, 0.3847, 0.1213, 0.4249, 0.1607, 0.4301, 0.1498, 0.4301, 0.1607, 0.3452, 0.246, 0.3344, 0.2512, 0.3452, 0.2512, 0.4328, 0.1836, 0.4276, 0.1945, 0.4276, 0.1836, 0.3116, 0.1718, 0.3338, 0.161, 0.3116, 0.161, 0.4245, 0.2456, 0.4136, 0.2456, 0.4245, 0.2404, 0.4131, 0.1267, 0.4131, 0.1045, 0.4079, 0.1267, 0.1341, 0.09091, 0.1341, 0.1152, 0.1099, 0.1152, 0.2367, 0.1894, 0.2424, 0.1775, 0.2424, 0.1894, 0.4075, 0.1951, 0.4023, 0.2173, 0.4075, 0.2173, 0.3568, 0.1605, 0.3568, 0.1383, 0.3677, 0.1383, 0.3679, 0.2456, 0.357, 0.2456, 0.3679, 0.2404, 0.1932, 0.1588, 0.1959, 0.1588, 0.1932, 0.1645, 0.2208, 0.2332, 0.2208, 0.2389, 0.2089, 0.2389, 0.3344, 0.2003, 0.3565, 0.1951, 0.3565, 0.2003, 0.3735, 0.2003, 0.3683, 0.2003, 0.3735, 0.1951, 0.3565, 0.2064, 0.3513, 0.2116, 0.3565, 0.2116, 0.3449, 0.2445, 0.3226, 0.2432, 0.3226, 0.2484, 0.3962, 0.1498, 0.391, 0.155, 0.3962, 0.155, 0.1836, 0.227, 0.1836, 0.2327, 0.1594, 0.2327, 0.1902, 0.1588, 0.1902, 0.1645, 0.1928, 0.1588, 0.4277, 0.138, 0.433, 0.1272, 0.433, 0.138, 0.3169, 0.2064, 0.3117, 0.2116, 0.3169, 0.2116, 0.1587, 0.2454, 0.1468, 0.2454, 0.1468, 0.2511, 0.3851, 0.1157, 0.3851, 0.1209, 0.3904, 0.1157, 0.1589, 0.2208, 0.1589, 0.2265, 0.1532, 0.2265, 0.4023, 0.2512, 0.4131, 0.2488, 0.4131, 0.2512, 0.3342, 0.2006, 0.3451, 0.2006, 0.3342, 0.2115, 0.3905, 0.1838, 0.3905, 0.1946, 0.3796, 0.1946, 0.3795, 0.1157, 0.3847, 0.1157, 0.3795, 0.1209, 0.1929, 0.1585, 0.1903, 0.1585, 0.1929, 0.1528, 0.3962, 0.1045, 0.391, 0.1097, 0.3962, 0.1097, 0.3285, 0.2058, 0.3338, 0.2006, 0.3285, 0.2006, 0.1221, 0.2016, 0.1278, 0.1959, 0.1221, 0.1959, 0.43, 0.2289, 0.4248, 0.2398, 0.4248, 0.2289, 0.3679, 0.1607, 0.357, 0.1607, 0.3679, 0.1385, 0.3565, 0.2173, 0.3565, 0.2121, 0.3344, 0.2173, 0.4301, 0.2064, 0.4301, 0.2173, 0.4249, 0.2173, 0.3848, 0.1493, 0.3796, 0.1493, 0.3848, 0.1272, 0.3795, 0.243, 0.3795, 0.2482, 0.3904, 0.243, 0.3905, 0.2432, 0.3796, 0.2484, 0.3905, 0.2484, 0.3339, 0.2371, 0.3339, 0.2347, 0.3449, 0.2332, 0.3457, 0.2399, 0.3565, 0.2399, 0.3565, 0.2347, 0.4358, 0.2399, 0.4358, 0.229, 0.4334, 0.2399, 0.3565, 0.2512, 0.3457, 0.2512, 0.3565, 0.246, 0.1836, 0.1275, 0.1836, 0.1157, 0.1594, 0.1275, 0.4248, 0.1949, 0.4248, 0.2058, 0.43, 0.1949, 0.4079, 0.2173, 0.4131, 0.2173, 0.4131, 0.1951, 0.4136, 0.172, 0.4188, 0.172, 0.4188, 0.1498, 0.3339, 0.2484, 0.323, 0.2484, 0.3339, 0.2432, 0.1836, 0.208, 0.1594, 0.208, 0.1836, 0.2023, 0.3342, 0.2402, 0.3342, 0.2454, 0.3451, 0.2402, 0.357, 0.2286, 0.3792, 0.2286, 0.3792, 0.2234, 0.3792, 0.1267, 0.3792, 0.1045, 0.3683, 0.1267, 0.4136, 0.1833, 0.4188, 0.1833, 0.4188, 0.1724, 0.3848, 0.172, 0.3825, 0.172, 0.3848, 0.1668, 0.3683, 0.2059, 0.3735, 0.2059, 0.3735, 0.2007, 0.3966, 0.155, 0.4018, 0.155, 0.4018, 0.1498, 0.2336, 0.1399, 0.2393, 0.128, 0.2393, 0.1399, 0.1963, 0.2021, 0.2082, 0.2021, 0.1963, 0.214, 0.2274, 0.2265, 0.23, 0.2023, 0.23, 0.2265, 0.3452, 0.2456, 0.3344, 0.2456, 0.3452, 0.2404, 0.4249, 0.2059, 0.4301, 0.1951, 0.4301, 0.2059, 0.3457, 0.2229, 0.3509, 0.2177, 0.3509, 0.2229, 0.09702, 0.2451, 0.08513, 0.2451, 0.09702, 0.2394, 0.2455, 0.1152, 0.2455, 0.1033, 0.2429, 0.1152, 0.1872, 0.1438, 0.2033, 0.1438, 0.1872, 0.1598, 0.4191, 0.1157, 0.4215, 0.1157, 0.4191, 0.1379, 0.3344, 0.2286, 0.3396, 0.2234, 0.3396, 0.2286, 0.3338, 0.1949, 0.3285, 0.2001, 0.3285, 0.1949, 0.3339, 0.1951, 0.3287, 0.2003, 0.3339, 0.2003, 0.2022, 0.2204, 0.1996, 0.2204, 0.2022, 0.2177, 0.2084, 0.2456, 0.2084, 0.2482, 0.1965, 0.2482, 0.2331, 0.2327, 0.2213, 0.2327, 0.2331, 0.227, 0.3226, 0.2064, 0.3174, 0.2116, 0.3226, 0.2116, 0.1221, 0.2511, 0.134, 0.2485, 0.1221, 0.2485, 0.4301, 0.229, 0.4301, 0.2399, 0.4249, 0.2399, 0.3962, 0.1441, 0.3962, 0.1493, 0.391, 0.1493, 0.323, 0.2059, 0.3282, 0.2007, 0.3282, 0.2059, 0.3229, 0.2001, 0.3229, 0.1949, 0.3281, 0.1949, 0.2423, 0.165, 0.2397, 0.1769, 0.2397, 0.165, 0.1713, 0.2332, 0.1713, 0.2389, 0.1594, 0.2389, 0.4358, 0.1493, 0.4306, 0.1493, 0.4358, 0.1385, 0.323, 0.2003, 0.3282, 0.1951, 0.3282, 0.2003, 0.3966, 0.1833, 0.4018, 0.1781, 0.4018, 0.1833, 0.1965, 0.2204, 0.1991, 0.2204, 0.1991, 0.2177, 0.2146, 0.1894, 0.2027, 0.1894, 0.2146, 0.1775, 0.1218, 0.2513, 0.1218, 0.2487, 0.1099, 0.2513, 0.2058, 0.2173, 0.2084, 0.2147, 0.2084, 0.2173, 0.4164, 0.2059, 0.4216, 0.1951, 0.4216, 0.2059, 0.3796, 0.1097, 0.3848, 0.1045, 0.3848, 0.1097, 0.3457, 0.2116, 0.3509, 0.2116, 0.3509, 0.2064, 0.23, 0.1894, 0.23, 0.1775, 0.2243, 0.1894, 0.3445, 0.236, 0.3445, 0.2308, 0.3336, 0.236, 0.2025, 0.2145, 0.2051, 0.2145, 0.2025, 0.2171, 0.3332, 0.2421, 0.3223, 0.2473, 0.3332, 0.2473, 0.1097, 0.1521, 0.1097, 0.1402, 0.134, 0.1402, 0.4187, 0.1157, 0.4134, 0.1379, 0.4134, 0.1157, 0.4131, 0.2286, 0.4131, 0.2177, 0.4023, 0.2286, 0.4245, 0.1724, 0.4245, 0.1833, 0.4193, 0.1833, 0.1589, 0.1152, 0.1346, 0.1152, 0.1589, 0.09091, 0.3905, 0.1267, 0.3853, 0.1267, 0.3905, 0.1215, 0.4018, 0.1102, 0.4018, 0.1154, 0.3966, 0.1154, 0.164, 0.1017, 0.1575, 0.2511, 0.164, 0.2511, 0.3565, 0.2007, 0.3565, 0.2059, 0.3513, 0.2059, 0.3966, 0.138, 0.4018, 0.138, 0.4018, 0.1328, 0.3848, 0.1267, 0.3848, 0.1215, 0.3796, 0.1267, 0.4136, 0.2286, 0.4188, 0.2177, 0.4188, 0.2286, 0.3344, 0.2116, 0.3452, 0.2116, 0.3452, 0.2007, 0.3509, 0.2007, 0.3509, 0.2059, 0.3457, 0.2059, 0.333, 0.2306, 0.3085, 0.2345, 0.3085, 0.2398, 0.3339, 0.2059, 0.3339, 0.2007, 0.3287, 0.2059, 0.1713, 0.2482, 0.1594, 0.2482, 0.1713, 0.2456, 0.3966, 0.1493, 0.4018, 0.1441, 0.4018, 0.1493, 0.227, 0.1275, 0.2213, 0.1275, 0.227, 0.1033, 0.1965, 0.2018, 0.2084, 0.1899, 0.2084, 0.2018, 0.4023, 0.1776, 0.4075, 0.1776, 0.4075, 0.1724, 0.3905, 0.1045, 0.3905, 0.1097, 0.3853, 0.1097, 0.2397, 0.214, 0.2397, 0.2021, 0.2423, 0.2021, 0.3905, 0.1158, 0.3853, 0.121, 0.3905, 0.121, 0.3853, 0.1154, 0.3905, 0.1154, 0.3905, 0.1102, 0.3966, 0.1267, 0.4018, 0.1267, 0.4018, 0.1215, 0.3848, 0.1158, 0.3848, 0.121, 0.3796, 0.121, 0.1094, 0.1157, 0.1094, 0.1399, 0.08513, 0.1399, 0.1713, 0.2513, 0.1713, 0.2487, 0.1594, 0.2513, 0.1589, 0.1399, 0.1589, 0.1157, 0.1346, 0.1399, 0.1341, 0.1523, 0.1099, 0.1523, 0.1341, 0.1404, 0.2084, 0.2023, 0.2084, 0.2142, 0.1965, 0.2142, 0.1464, 0.2331, 0.1345, 0.2331, 0.1345, 0.2388, 0.1341, 0.2487, 0.1223, 0.2513, 0.1341, 0.2513, 0.1341, 0.1528, 0.1341, 0.1647, 0.1099, 0.1647, 0.2084, 0.1528, 0.1965, 0.1647, 0.2084, 0.1647, 0.2455, 0.242, 0.2336, 0.242, 0.2455, 0.2394, 0.2455, 0.1652, 0.2455, 0.177, 0.2445, 0.177, 0.196, 0.2487, 0.1841, 0.2513, 0.196, 0.2513, 0.2424, 0.1652, 0.2424, 0.177, 0.2398, 0.177, 0.2347, 0.2497, 0.2336, 0.2497, 0.2347, 0.2487, 0.2336, 0.2436, 0.2455, 0.2436, 0.2455, 0.2425, 0.1341, 0.1894, 0.1099, 0.1894, 0.1341, 0.1775, 0.2304, 0.1402, 0.233, 0.1402, 0.2304, 0.1645, 0.1491, 0.2009, 0.1652, 0.2009, 0.1491, 0.217, 0.134, 0.165, 0.1097, 0.1769, 0.1097, 0.165, 0.2274, 0.1275, 0.23, 0.1275, 0.23, 0.1033, 0.2438, 0.1526, 0.2412, 0.1645, 0.2412, 0.1526, 0.244, 0.1404, 0.2414, 0.1523, 0.244, 0.1523, 0.2053, 0.2147, 0.2027, 0.2173, 0.2053, 0.2173, 0.2331, 0.1399, 0.2331, 0.128, 0.2213, 0.1399, 0.2082, 0.2485, 0.1963, 0.2485, 0.1963, 0.2511, 0.2455, 0.2018, 0.2455, 0.1899, 0.2429, 0.2018, 0.1092, 0.09075, 0.08497, 0.115, 0.08497, 0.09075, 0.184, 0.1897, 0.1959, 0.1897, 0.184, 0.2016, 0.1346, 0.2389, 0.1465, 0.2332, 0.1465, 0.2389, 0.2025, 0.2264, 0.2025, 0.2207, 0.2036, 0.2207, 0.2455, 0.1275, 0.2429, 0.1275, 0.2455, 0.1157, 0.227, 0.2023, 0.2213, 0.2142, 0.227, 0.2142, 0.2431, 0.2031, 0.2433, 0.2153, 0.2405, 0.215, 0.1718, 0.2358, 0.196, 0.2358, 0.196, 0.2332, 0.09702, 0.2389, 0.09702, 0.2332, 0.08513, 0.2389, 0.1594, 0.2204, 0.1713, 0.2085, 0.1713, 0.2204, 0.196, 0.1647, 0.196, 0.159, 0.1934, 0.1647, 0.1341, 0.1652, 0.1341, 0.177, 0.1099, 0.177, 0.1218, 0.1899, 0.1218, 0.2018, 0.1099, 0.2018, 0.1903, 0.1647, 0.1929, 0.159, 0.1929, 0.1647, 0.196, 0.2018, 0.1841, 0.2018, 0.196, 0.1899, 0.1672, 0.1658, 0.1737, 0.1658, 0.1672, 0.1818, 0.2283, 0.2144, 0.2285, 0.229, 0.229, 0.2144, 0.2424, 0.2018, 0.2424, 0.1899, 0.2398, 0.2018, 0.2022, 0.2265, 0.1996, 0.2265, 0.2022, 0.2239, 0.2455, 0.1647, 0.2445, 0.1647, 0.2455, 0.1528, 0.1777, 0.1367, 0.1777, 0.1367, 0.1777, 0.1367, 0.2208, 0.2394, 0.2208, 0.242, 0.1965, 0.242, 0.08526, 0.1171, 0.08526, 0.1171, 0.08526, 0.1171, 0.1976, 0.2265, 0.1965, 0.2265, 0.1976, 0.2239, 0.2084, 0.2265, 0.2084, 0.2208, 0.2058, 0.2265, 0.2199, 0.08411, 0.2199, 0.1573, 0.2134, 0.1573, 0.2414, 0.1647, 0.2441, 0.1648, 0.244, 0.1528, 0.1471, 0.218, 0.1471, 0.2019, 0.1406, 0.218, 0.2084, 0.2487, 0.1965, 0.2513, 0.2084, 0.2513, 0.2361, 0.1526, 0.2335, 0.1769, 0.2335, 0.1526, 0.08526, 0.1171, 0.08526, 0.1171, 0.08526, 0.1171, 0.1841, 0.1585, 0.1867, 0.1585, 0.1867, 0.1528, 0.2331, 0.1647, 0.2305, 0.1647, 0.2331, 0.1404, 0.08526, 0.1171, 0.08526, 0.1171, 0.08526, 0.1171, 0.08526, 0.1171, 0.08526, 0.1171, 0.08526, 0.1171, 0.1377, 0.1553, 0.07231, 0.1397, 0.1846, 0.1094, 0.2239, 0.2018, 0.2213, 0.2018, 0.2239, 0.1775, 0.08526, 0.1171, 0.08526, 0.1171, 0.08526, 0.1171, 0.1309, 0.1602, 0.1309, 0.1602, 0.1309, 0.1602, 0.08526, 0.1171, 0.08526, 0.1171, 0.08526, 0.1171, 0.08526, 0.1171, 0.08526, 0.1171, 0.08526, 0.1171, 0.08526, 0.1171, 0.08526, 0.1171, 0.08526, 0.1171, 0.08526, 0.1171, 0.08526, 0.1171, 0.08526, 0.1171, 0.2187, 0.166, 0.2187, 0.166, 0.2187, 0.166, 0.08526, 0.1171, 0.08526, 0.1171, 0.08526, 0.1171, 0.08526, 0.1171, 0.08526, 0.1171, 0.08526, 0.1171, 0.08526, 0.1171, 0.08526, 0.1171, 0.08526, 0.1171, 0.2187, 0.166, 0.2187, 0.166, 0.2187, 0.166, 0.08526, 0.1171, 0.08526, 0.1171, 0.08526, 0.1171, 0.08526, 0.1171, 0.08526, 0.1171, 0.08526, 0.1171, 0.08526, 0.1171, 0.08526, 0.1171, 0.08526, 0.1171])
me_stampthingie.materials.append(mat_stampthingie)
me_stampthingie.update()

# ---- objects
ob_light = bpy.data.objects.new('Light', light_light)
ob_camera = bpy.data.objects.new('Camera', cam_camera)
ob_world = bpy.data.objects.new('world', None)
ob_stampthingie = bpy.data.objects.new('stampthingie', me_stampthingie)

# ---- transforms, parenting, visibility, modifiers, constraints
ob_light.location = (4.076, 1.005, 5.904)
ob_light.rotation_euler = (0.6503, 0.05522, 1.866)
ob_light.lock_rotations_4d = False
ob_light.empty_display_type = 'ARROWS'
ob_light.color = (0.0, 0.0, 0.0, 0.0)
ob_light.lineart.crease_threshold = 0.0
ob_camera.location = (7.359, -6.926, 4.958)
ob_camera.rotation_euler = (1.109, 0.0, 0.8149)
ob_camera.lock_rotations_4d = False
ob_camera.empty_display_type = 'ARROWS'
ob_camera.color = (0.0, 0.0, 0.0, 0.0)
ob_camera.display_type = 'WIRE'
ob_camera.lineart.crease_threshold = 0.0
ob_world.location = (0.0, 0.0, 0.0)
ob_world.rotation_mode = 'QUATERNION'
ob_world.rotation_quaternion = (1.0, 0.0, 0.0, 0.0)
ob_world.empty_display_size = 0.001
ob_stampthingie.parent = ob_world
ob_stampthingie.location = (0.0, 0.0, 0.0)
ob_stampthingie.rotation_mode = 'QUATERNION'
ob_stampthingie.rotation_quaternion = (1.0, 0.0, 0.0, 0.0)

# ---- collection membership
col_collection.objects.link(ob_light)
col_collection.objects.link(ob_camera)
col_collection.objects.link(ob_world)
col_collection.objects.link(ob_stampthingie)

# ---- scene / render settings (as saved in the file)
scene.camera = ob_camera
scene.frame_start = 1; scene.frame_end = 250; scene.frame_set(1)
scene.render.engine = 'BLENDER_EEVEE_NEXT'
bpy.context.view_layer.update()
